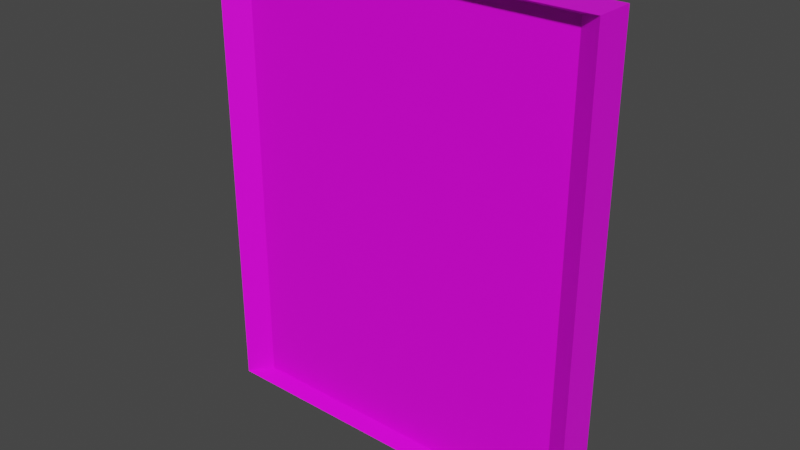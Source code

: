 # Source: framedpicture.blend  (saved by Blender 2.81.16; exported with 4.5.12 LTS)
import bpy
from mathutils import Matrix  # noqa: F401  (used for matrix-valued properties, if any)

bpy.ops.wm.read_factory_settings(use_empty=True)
scene = bpy.context.scene
scene.name = 'Scene'

# ---- collections
col_collection = bpy.data.collections.new('Collection'); scene.collection.children.link(col_collection)

# ---- images (referenced by path relative to the original .blend; pixels are not part of the script)
import os
ASSET_DIR = os.environ.get("B2B_ASSET_DIR", "")  # directory of the original .blend (textures are referenced by path, not embedded)
HERE = os.path.dirname(os.path.abspath(__file__))  # packed textures are extracted next to this script under _unpacked/

def load_image(name, relpath, width, height, colorspace="sRGB"):
    """Load a texture the original file referenced (path relative to the .blend, or extracted next to this script)."""
    p = next((c for c in (os.path.join(HERE, relpath), os.path.join(ASSET_DIR, relpath)) if relpath and os.path.exists(c)), "")
    if p:
        img = bpy.data.images.load(p, check_existing=True)
        img.name = name
    else:  # same state as the original file: an image datablock whose file is absent (Cycles renders it pink)
        img = bpy.data.images.new(name, width, height)
        img.source = "FILE"
        img.filepath = "//" + (relpath or name)
    img.colorspace_settings.name = colorspace
    return img
img_framedpicture_png = load_image('framedpicture.PNG', 'textures/framedpicture.PNG', 1024, 1024, 'sRGB')

# ---- materials (node trees are filled in below, after node groups)
mat_material = bpy.data.materials.new('Material')
mat_material.alpha_threshold = 0.0
mat_material.use_transparent_shadow = False
mat_material.line_color = (0.0, 0.0, 0.0, 1.0)

# ---- material node trees
mat_material.use_nodes = True; mat_material.node_tree.nodes.clear()
_N = mat_material.node_tree.nodes; _L = mat_material.node_tree.links
n0 = _N.new('ShaderNodeOutputMaterial'); n0.name = 'Material Output'; n0.location = (300, 300)
n1 = _N.new('ShaderNodeBsdfPrincipled'); n1.name = 'Principled BSDF'; n1.location = (10, 300)
n1.distribution = 'GGX'
n1.subsurface_method = 'BURLEY'
n1.inputs[2].default_value = 0.4
n1.inputs[3].default_value = 1.45
n1.inputs[27].default_value = (0.0, 0.0, 0.0, 1.0)
n1.inputs[28].default_value = 1.0
n2 = _N.new('ShaderNodeTexImage'); n2.name = 'Image Texture'; n2.location = (-280, 280)
n2.image = img_framedpicture_png
_L.new(n1.outputs[0], n0.inputs[0])
_L.new(n2.outputs[0], n1.inputs[0])
n0.is_active_output = True

# ---- world
world_world = bpy.data.worlds.new('World'); scene.world = world_world
world_world.use_nodes = True; world_world.node_tree.nodes.clear()
_N = world_world.node_tree.nodes; _L = world_world.node_tree.links
n0 = _N.new('ShaderNodeOutputWorld'); n0.name = 'World Output'; n0.location = (300, 300)
n1 = _N.new('ShaderNodeBackground'); n1.name = 'Background'; n1.location = (10, 300)
n1.inputs[0].default_value = (0.05088, 0.05088, 0.05088, 1.0)
_L.new(n1.outputs[0], n0.inputs[0])
n0.is_active_output = True
world_world.color = (0.05088, 0.05088, 0.05088)
world_world.use_sun_shadow = False
world_world.sun_shadow_jitter_overblur = 0.0

# ---- meshes
me_cube = bpy.data.meshes.new('Cube')
me_cube.from_pydata([(0.2104, 0.02162, 0.4971), (0.2104, 0.02162, -0.002907), (-0.2096, 0.02376, 0.4971), (-0.2096, 0.02376, -0.002907), (0.2102, -0.02112, 0.4971), (0.2102, -0.02112, -0.002907), (-0.2098, -0.01898, 0.4971), (-0.2098, -0.01898, -0.002907), (0.1845, -0.00358, 0.4894), (0.1845, -0.00358, 0.003483), (-0.1856, -0.001695, 0.4894), (-0.1856, -0.001695, 0.003483)], [], [(0, 2, 6, 4), (3, 7, 6, 2), (6, 10, 8, 4), (5, 7, 3, 1), (1, 3, 2, 0), (5, 1, 0, 4), (11, 9, 8, 10), (4, 8, 9, 5), (7, 11, 10, 6), (5, 9, 11, 7)])
_uv = me_cube.uv_layers.new(name='UVMap')
_uv.uv.foreach_set('vector', [0.05054, 0.6358, 0.3077, 0.6263, 0.3185, 0.6148, 0.03884, 0.6242, 0.3064, 0.935, 0.3181, 0.9468, 0.3185, 0.6148, 0.3077, 0.6263, 0.3185, 0.6148, 0.3195, 0.6118, 0.0376, 0.6207, 0.03884, 0.6242, 0.03834, 0.9557, 0.3181, 0.9468, 0.3064, 0.935, 0.04917, 0.9443, 0.04917, 0.9443, 0.3064, 0.935, 0.3077, 0.6263, 0.05054, 0.6358, 0.03834, 0.9557, 0.04917, 0.9443, 0.05054, 0.6358, 0.03884, 0.6242, 0.3556, 0.05655, 0.9926, 0.05878, 0.9897, 0.8951, 0.3526, 0.8929, 0.03884, 0.6242, 0.0376, 0.6207, 0.0375, 0.9589, 0.03834, 0.9557, 0.3181, 0.9468, 0.3195, 0.9506, 0.3195, 0.6118, 0.3185, 0.6148, 0.03834, 0.9557, 0.0375, 0.9589, 0.3195, 0.9506, 0.3181, 0.9468])
me_cube.materials.append(mat_material)
me_cube.use_remesh_preserve_volume = False
me_cube.use_remesh_preserve_attributes = False
me_cube.use_mirror_vertex_groups = False
me_cube.update()

# ---- objects
ob_framedpicture = bpy.data.objects.new('framedpicture', me_cube)

# ---- transforms, parenting, visibility, modifiers, constraints
ob_framedpicture.location = (0.0, 0.0, 0.0)
ob_framedpicture.lock_rotations_4d = False
ob_framedpicture.empty_display_type = 'ARROWS'
ob_framedpicture.lineart.crease_threshold = 0.0

# ---- collection membership
col_collection.objects.link(ob_framedpicture)

# ---- scene / render settings (as saved in the file)
scene.frame_start = 1; scene.frame_end = 250; scene.frame_set(1)
scene.render.engine = 'BLENDER_EEVEE_NEXT'
scene.cycles.use_denoising = False
scene.cycles.samples = 128
scene.cycles.sampling_pattern = 'TABULATED_SOBOL'
scene.cycles.use_adaptive_sampling = False
scene.cycles.use_light_tree = False
scene.view_settings.view_transform = 'Filmic'
bpy.context.view_layer.update()

# ---- added for rendering (the .blend has no active camera and no usable light): camera, sun
cam_auto = bpy.data.cameras.new('AutoCamera')
cam_auto.lens = 50.0
cam_auto.sensor_width = 36.0
cam_auto.clip_end = 1000.0
ob_auto_camera = bpy.data.objects.new('AutoCamera', cam_auto)
scene.collection.objects.link(ob_auto_camera)
ob_auto_camera.location = (0.606001, -0.725541, 0.731666)
ob_auto_camera.rotation_euler = (1.09748, -7.21219e-08, 0.694738)
scene.camera = ob_auto_camera
light_auto_sun = bpy.data.lights.new('AutoSun', 'SUN')
light_auto_sun.energy = 3.0
light_auto_sun.angle = 0.0523599
ob_auto_sun = bpy.data.objects.new('AutoSun', light_auto_sun)
scene.collection.objects.link(ob_auto_sun)
ob_auto_sun.rotation_euler = (0.872665, 0.174533, 0.523599)
bpy.context.view_layer.update()
